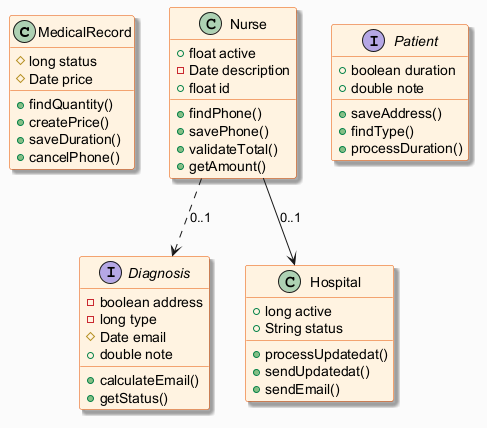

The diagram above was rendered by PlantUML. Its source (embedded in the PNG):
@startuml
skinparam backgroundColor #FAFAFA
skinparam classBackgroundColor #FFF3E0
skinparam classBorderColor #E65100
skinparam shadowing true
class MedicalRecord {
  #long status
  #Date price
  +findQuantity()
  +createPrice()
  +saveDuration()
  +cancelPhone()
}
class Nurse {
  +float active
  -Date description
  +float id
  +findPhone()
  +savePhone()
  +validateTotal()
  +getAmount()
}
interface Diagnosis {
  -boolean address
  -long type
  #Date email
  +double note
  +calculateEmail()
  +getStatus()
}
interface Patient {
  +boolean duration
  +double note
  +saveAddress()
  +findType()
  +processDuration()
}
class Hospital {
  +long active
  +String status
  +processUpdatedat()
  +sendUpdatedat()
  +sendEmail()
}
Nurse ..> Diagnosis : "0..1"
Nurse --> Hospital : "0..1"
@enduml